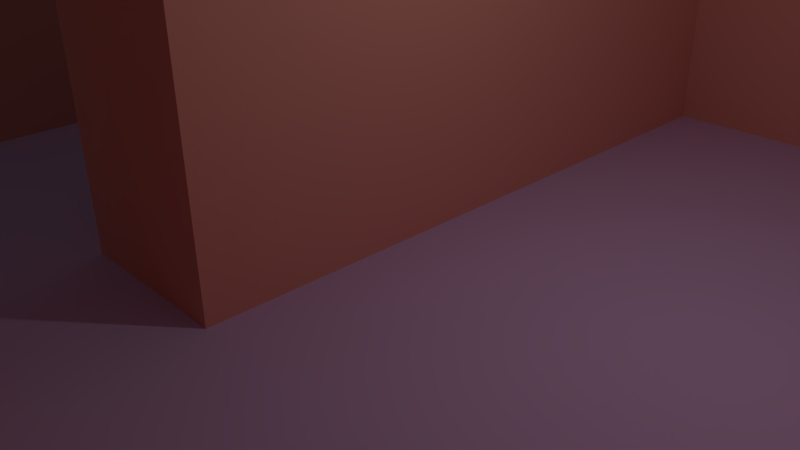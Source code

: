 # Source: wallTile08.blend  (saved by Blender 2.77.0; exported with 4.5.12 LTS)
import bpy
from mathutils import Matrix  # noqa: F401  (used for matrix-valued properties, if any)

bpy.ops.wm.read_factory_settings(use_empty=True)
scene = bpy.context.scene
scene.name = 'Scene'

# ---- collections
col_collection_1 = bpy.data.collections.new('Collection 1'); scene.collection.children.link(col_collection_1)

# ---- materials (node trees are filled in below, after node groups)
mat_floor = bpy.data.materials.new('Floor')
mat_floor.alpha_threshold = 0.0
mat_floor.use_transparent_shadow = False
mat_floor.diffuse_color = (0.6898, 0.4792, 0.8, 1.0)
mat_floor.roughness = 0.5
mat_wall = bpy.data.materials.new('Wall')
mat_wall.alpha_threshold = 0.0
mat_wall.use_transparent_shadow = False
mat_wall.diffuse_color = (0.8, 0.3578, 0.2896, 1.0)
mat_wall.roughness = 0.5
mat_door = bpy.data.materials.new('Door')
mat_door.alpha_threshold = 0.0
mat_door.use_transparent_shadow = False
mat_door.diffuse_color = (0.3735, 0.3944, 0.8, 1.0)
mat_door.roughness = 0.5

# ---- material node trees

# ---- world
world_world = bpy.data.worlds.new('World'); scene.world = world_world
world_world.color = (0.05088, 0.05088, 0.05088)
world_world.use_sun_shadow = False
world_world.sun_shadow_jitter_overblur = 0.0
world_world.cycles.sampling_method = 'NONE'
world_world.cycles.sample_map_resolution = 256

# ---- cameras
cam_camera = bpy.data.cameras.new('Camera')
cam_camera.clip_end = 100.0
cam_camera.lens = 35.0
cam_camera.sensor_width = 32.0
cam_camera.sensor_height = 18.0
cam_camera.ortho_scale = 7.314
cam_camera.dof.focus_distance = 0.0
cam_camera.dof.aperture_fstop = 128.0

# ---- lights
light_lamp = bpy.data.lights.new('Lamp', 'POINT')
light_lamp.transmission_factor = 0.0
light_lamp.cutoff_distance = 30.0
light_lamp.energy = 100.0
light_lamp.shadow_buffer_clip_start = 1.001
light_lamp.shadow_soft_size = 0.1
light_lamp.shadow_maximum_resolution = 0.006
light_lamp.use_absolute_resolution = True
light_lamp.cycles.use_multiple_importance_sampling = False

# ---- meshes
me_plane = bpy.data.meshes.new('Plane')
me_plane.from_pydata([(-1.0, -1.0, 0.0), (1.0, -1.0, 0.0), (-1.0, 1.0, 0.0), (1.0, 1.0, 0.0), (-1.0, 0.75, 0.0), (-1.0, 0.5, 0.0), (-1.0, 0.25, 0.0), (-1.0, 0.0, 0.0), (-1.0, -0.25, 0.0), (-1.0, -0.5, 0.0), (-1.0, -0.75, 0.0), (-0.75, -1.0, 0.0), (-0.5, -1.0, 0.0), (-0.25, -1.0, 0.0), (0.0, -1.0, 0.0), (0.25, -1.0, 0.0), (0.5, -1.0, 0.0), (0.75, -1.0, 0.0), (1.0, -0.75, 0.0), (1.0, -0.5, 0.0), (1.0, -0.25, 0.0), (1.0, 0.0, 0.0), (1.0, 0.25, 0.0), (1.0, 0.5, 0.0), (1.0, 0.75, 0.0), (0.75, 1.0, 0.0), (0.5, 1.0, 0.0), (0.25, 1.0, 0.0), (0.0, 1.0, 0.0), (-0.25, 1.0, 0.0), (-0.5, 1.0, 0.0), (-0.75, 1.0, 0.0), (-0.75, -0.75, 0.0), (-0.75, -0.5, 0.0), (-0.75, -0.25, 0.0), (-0.75, 0.0, 0.0), (-0.75, 0.25, 0.0), (-0.75, 0.5, 0.0), (-0.75, 0.75, 0.0), (-0.5, -0.75, 0.0), (-0.5, -0.5, 0.0), (-0.5, -0.25, 0.0), (-0.5, 0.0, 0.0), (-0.5, 0.25, 0.0), (-0.5, 0.5, 0.0), (-0.5, 0.75, 0.0), (-0.25, -0.75, 0.0), (-0.25, -0.5, 0.0), (-0.25, -0.25, 0.0), (-0.25, 0.0, 0.0), (-0.25, 0.25, 0.0), (-0.25, 0.5, 0.0), (-0.25, 0.75, 0.0), (0.0, -0.75, 0.0), (0.0, -0.5, 0.0), (0.0, -0.25, 0.0), (0.0, 0.0, 0.0), (0.0, 0.25, 0.0), (0.0, 0.5, 0.0), (0.0, 0.75, 0.0), (0.25, -0.75, 0.0), (0.25, -0.5, 0.0), (0.25, -0.25, 0.0), (0.25, 0.0, 0.0), (0.25, 0.25, 0.0), (0.25, 0.5, 0.0), (0.25, 0.75, 0.0), (0.5, -0.75, 0.0), (0.5, -0.5, 0.0), (0.5, -0.25, 0.0), (0.5, 0.0, 0.0), (0.5, 0.25, 0.0), (0.5, 0.5, 0.0), (0.5, 0.75, 0.0), (0.75, -0.75, 0.0), (0.75, -0.5, 0.0), (0.75, -0.25, 0.0), (0.75, 0.0, 0.0), (0.75, 0.25, 0.0), (0.75, 0.5, 0.0), (0.75, 0.75, 0.0), (-1.0, -0.75, 0.6), (-1.0, -1.0, 0.6), (-0.75, 1.0, 0.6), (-1.0, 1.0, 0.6), (-1.0, 0.75, 0.6), (-1.0, 0.5, 0.6), (-1.0, 0.25, 0.6), (-1.0, 0.0, 0.6), (-1.0, -0.25, 0.6), (-1.0, -0.5, 0.6), (-0.75, -1.0, 0.6), (-0.25, -1.0, 0.6), (0.0, -1.0, 0.6), (1.0, -0.25, 0.6), (1.0, 0.0, 0.6), (-0.75, 0.75, 0.6), (-0.75, -0.75, 0.6), (-0.75, -0.5, 0.6), (-0.75, -0.25, 0.6), (-0.75, 0.0, 0.6), (-0.75, 0.25, 0.6), (-0.75, 0.5, 0.6), (-0.25, -0.75, 0.6), (-0.25, -0.5, 0.6), (-0.25, -0.25, 0.6), (-0.25, 0.0, 0.6), (0.0, -0.75, 0.6), (0.0, -0.5, 0.6), (0.0, -0.25, 0.6), (0.0, 0.0, 0.6), (0.75, 1.0, 0.6), (0.5, 1.0, 0.6), (1.0, 0.25, 0.6), (1.0, 0.75, 0.6), (0.75, -0.25, 0.6), (0.75, 0.0, 0.6), (0.75, 0.0, 0.0), (0.5, 0.0, 0.0), (0.75, 0.0, 0.6), (1.0, 1.0, 0.6), (0.75, -0.05, 0.0), (0.5, -0.05, 0.0), (0.75, -0.05, 0.6), (1.0, 0.5, 0.6), (-0.2, -0.5, 0.0), (-0.2, -0.25, 0.0), (-0.2, -0.25, 0.6), (-0.2, -0.5, 0.6), (-0.8, -0.5, 0.0), (-0.8, -0.25, 0.0), (-0.8, -0.5, 0.6), (-0.8, -0.25, 0.6), (1.0, 0.0, 0.6), (0.5, -0.2, 0.0), (0.75, -0.2, 0.0), (0.75, -0.2, 0.6), (0.75, -1.0, 0.6), (1.0, -1.0, 0.6), (0.0, -1.0, 0.6), (0.25, -1.0, 0.6), (0.5, -1.0, 0.6), (1.0, -0.75, 0.6), (1.0, -0.5, 0.6), (1.0, -0.25, 0.6), (0.0, -0.75, 0.6), (0.25, -0.75, 0.6), (0.5, -0.75, 0.6), (0.75, -0.75, 0.6), (0.75, -0.5, 0.6), (0.75, -0.25, 0.6), (0.25, 1.0, 0.6), (0.0, 1.0, 0.6), (-0.25, 1.0, 0.6), (-0.25, 0.75, 0.6), (-0.25, 0.0, 0.6), (-0.25, 0.25, 0.6), (-0.25, 0.5, 0.6), (0.0, 0.75, 0.6), (0.0, 0.0, 0.6), (0.0, 0.25, 0.6), (0.0, 0.5, 0.6), (0.25, 0.75, 0.6), (0.5, 0.75, 0.6), (0.75, 0.75, 0.6), (0.75, 0.0, 0.6), (0.75, 0.25, 0.6), (0.75, 0.5, 0.6), (-0.05, -0.5, 0.0), (-0.05, -0.25, 0.0), (-0.05, -0.25, 0.6), (-0.05, -0.5, 0.6), (-0.8, 0.5, 0.0), (-0.8, 0.75, 0.0), (-0.8, 0.75, 0.6), (-0.8, 0.5, 0.6), (-0.2, 0.5, 0.0), (-0.2, 0.75, 0.0), (-0.2, 0.75, 0.6), (-0.2, 0.5, 0.6), (0.5, -0.95, 0.0), (0.75, -0.95, 0.0), (0.5, -0.95, 0.6), (0.75, -0.95, 0.6), (0.5, 0.95, 0.0), (0.25, 0.95, 0.0), (0.5, 0.95, 0.6), (0.25, 0.95, 0.6)], [], [(79, 78, 166, 167), (53, 54, 108, 107), (38, 45, 30, 31), (45, 52, 29, 30), (25, 26, 112, 111), (58, 59, 158, 161), (29, 52, 154, 153), (78, 77, 165, 166), (163, 164, 111, 112), (2, 4, 85, 84), (14, 53, 107, 93), (31, 2, 84, 83), (13, 14, 93, 92), (10, 0, 82, 81), (118, 56, 55, 69), (11, 12, 39, 32), (32, 39, 40, 33), (33, 40, 41, 34), (34, 41, 42, 35), (35, 42, 43, 36), (36, 43, 44, 37), (37, 44, 45, 38), (12, 13, 46, 39), (39, 46, 47, 40), (40, 47, 48, 41), (41, 48, 49, 42), (42, 49, 50, 43), (43, 50, 51, 44), (44, 51, 52, 45), (96, 102, 175, 174), (49, 48, 105, 106), (80, 79, 167, 164), (162, 163, 112, 151), (59, 66, 162, 158), (154, 52, 177, 178), (66, 73, 163, 162), (141, 16, 180, 182), (53, 60, 61, 54), (54, 61, 62, 55), (36, 37, 102, 101), (56, 63, 64, 57), (57, 64, 65, 58), (58, 65, 66, 59), (76, 75, 149, 150), (60, 67, 68, 61), (61, 68, 69, 62), (0, 11, 91, 82), (63, 70, 71, 64), (64, 71, 72, 65), (65, 72, 73, 66), (15, 16, 141, 140), (67, 74, 75, 68), (68, 75, 76, 69), (48, 47, 125, 126), (70, 77, 78, 71), (71, 78, 79, 72), (72, 79, 80, 73), (17, 1, 138, 137), (75, 74, 148, 149), (14, 15, 140, 139), (158, 162, 151, 152), (3, 25, 111, 120), (57, 58, 161, 160), (73, 80, 164, 163), (85, 96, 83, 84), (82, 91, 97, 81), (81, 97, 98, 90), (90, 98, 99, 89), (89, 99, 100, 88), (88, 100, 101, 87), (87, 101, 102, 86), (86, 102, 96, 85), (92, 93, 107, 103), (103, 107, 108, 104), (104, 108, 109, 105), (105, 109, 110, 106), (26, 27, 185, 184), (167, 124, 114, 164), (166, 113, 124, 167), (115, 94, 95, 116), (56, 49, 106, 110), (76, 20, 94, 115), (4, 5, 86, 85), (38, 31, 83, 96), (165, 133, 113, 166), (109, 108, 171, 170), (21, 77, 116, 95), (5, 6, 87, 86), (11, 32, 97, 91), (6, 7, 88, 87), (32, 33, 98, 97), (20, 21, 95, 94), (7, 8, 89, 88), (99, 98, 131, 132), (46, 13, 92, 103), (8, 9, 90, 89), (34, 35, 100, 99), (47, 46, 103, 104), (9, 10, 81, 90), (35, 36, 101, 100), (154, 158, 152, 153), (77, 70, 118, 117), (116, 77, 117, 119), (56, 110, 109, 55), (157, 161, 158, 154), (117, 118, 122, 121), (119, 117, 121, 123), (156, 160, 161, 157), (126, 125, 168, 169), (104, 105, 127, 128), (47, 104, 128, 125), (105, 48, 126, 127), (129, 130, 132, 131), (34, 99, 132, 130), (98, 33, 129, 131), (33, 34, 130, 129), (122, 134, 135, 121), (76, 115, 136, 135), (164, 114, 120, 111), (69, 76, 135, 134), (123, 121, 135, 136), (155, 159, 160, 156), (139, 140, 146, 145), (140, 141, 147, 146), (141, 137, 148, 147), (137, 138, 142, 148), (148, 142, 143, 149), (149, 143, 144, 150), (1, 18, 142, 138), (18, 19, 143, 142), (74, 67, 147, 148), (67, 60, 146, 147), (60, 53, 145, 146), (19, 20, 144, 143), (53, 14, 139, 145), (20, 76, 150, 144), (27, 28, 152, 151), (77, 21, 133, 165), (28, 29, 153, 152), (21, 22, 113, 133), (22, 23, 124, 113), (49, 56, 159, 155), (50, 49, 155, 156), (56, 57, 160, 159), (23, 24, 114, 124), (24, 3, 120, 114), (51, 50, 156, 157), (126, 169, 170, 127), (108, 54, 168, 171), (54, 55, 169, 168), (55, 109, 170, 169), (127, 170, 171, 128), (128, 171, 168, 125), (172, 173, 174, 175), (38, 96, 174, 173), (102, 37, 172, 175), (37, 38, 173, 172), (177, 176, 179, 178), (157, 154, 178, 179), (51, 157, 179, 176), (52, 51, 176, 177), (180, 181, 183, 182), (137, 141, 182, 183), (16, 17, 181, 180), (17, 137, 183, 181), (184, 185, 187, 186), (27, 151, 187, 185), (112, 26, 184, 186), (151, 112, 186, 187)])
me_plane.polygons.foreach_set('material_index', [1, 1, 0, 0, 1, 1, 1, 1, 0, 1, 1, 1, 1, 1, 0, 0, 0, 0, 0, 0, 0, 0, 0, 0, 0, 0, 0, 0, 0, 0, 1, 1, 0, 1, 1, 1, 1, 0, 0, 1, 0, 0, 0, 1, 0, 0, 1, 0, 0, 0, 1, 0, 0, 0, 0, 0, 0, 1, 1, 1, 0, 1, 1, 1, 0, 0, 0, 0, 0, 0, 0, 0, 0, 0, 0, 0, 0, 0, 0, 0, 1, 1, 1, 1, 0, 0, 1, 1, 1, 1, 1, 1, 1, 0, 1, 1, 1, 1, 1, 1, 0, 0, 0, 1, 0, 0, 1, 0, 0, 0, 1, 1, 2, 1, 1, 0, 0, 1, 0, 0, 1, 0, 0, 0, 0, 0, 0, 0, 1, 1, 1, 1, 1, 1, 1, 1, 1, 1, 1, 1, 1, 1, 1, 1, 1, 1, 1, 1, 1, 0, 1, 1, 1, 2, 1, 1, 0, 2, 0, 1, 0, 2, 0, 0, 1, 2, 1, 1, 0])
_uv = me_plane.uv_layers.new(name='UVMap')
_uv.uv.foreach_set('vector', [0.7709, 0.075, 0.6584, 0.075, 0.6584, 0.975, 0.7709, 0.975, 0.2084, 0.075, 0.3209, 0.075, 0.3209, 0.975, 0.2084, 0.975, -2.5, 3.587, -1.5, 3.587, -1.5, 4.588, -2.5, 4.588, -1.5, 3.587, -0.5, 3.587, -0.5, 4.588, -1.5, 4.588, 0.8834, 0.075, 0.7709, 0.075, 0.7709, 0.975, 0.8834, 0.975, 0.7709, 0.075, 0.8834, 0.075, 0.8834, 0.975, 0.7709, 0.975, 0.09585, 0.075, -0.01665, 0.075, -0.01665, 0.975, 0.09585, 0.975, 0.6584, 0.075, 0.5459, 0.075, 0.5459, 0.975, 0.6584, 0.975, 2.5, 3.587, 3.5, 3.587, 3.5, 4.588, 2.5, 4.588, 0.09585, 0.075, -0.01665, 0.075, -0.01665, 0.975, 0.09585, 0.975, 0.09585, 0.075, 0.2084, 0.075, 0.2084, 0.975, 0.09585, 0.975, 0.2084, 0.075, 0.09585, 0.075, 0.09585, 0.975, 0.2084, 0.975, 0.4334, 0.075, 0.5459, 0.075, 0.5459, 0.975, 0.4334, 0.975, 0.2084, 0.075, 0.09585, 0.075, 0.09585, 0.975, 0.2084, 0.975, 2.5, 0.5875, 0.5, 0.5875, 0.5, -0.4125, 2.5, -0.4125, -2.5, -3.413, -1.5, -3.413, -1.5, -2.413, -2.5, -2.413, -2.5, -2.413, -1.5, -2.413, -1.5, -1.413, -2.5, -1.413, -2.5, -1.413, -1.5, -1.413, -1.5, -0.4125, -2.5, -0.4125, -2.5, -0.4125, -1.5, -0.4125, -1.5, 0.5875, -2.5, 0.5875, -2.5, 0.5875, -1.5, 0.5875, -1.5, 1.587, -2.5, 1.587, -2.5, 1.587, -1.5, 1.587, -1.5, 2.587, -2.5, 2.587, -2.5, 2.587, -1.5, 2.587, -1.5, 3.587, -2.5, 3.587, -1.5, -3.413, -0.5, -3.413, -0.5, -2.413, -1.5, -2.413, -1.5, -2.413, -0.5, -2.413, -0.5, -1.413, -1.5, -1.413, -1.5, -1.413, -0.5, -1.413, -0.5, -0.4125, -1.5, -0.4125, -1.5, -0.4125, -0.5, -0.4125, -0.5, 0.5875, -1.5, 0.5875, -1.5, 0.5875, -0.5, 0.5875, -0.5, 1.587, -1.5, 1.587, -1.5, 1.587, -0.5, 1.587, -0.5, 2.587, -1.5, 2.587, -1.5, 2.587, -0.5, 2.587, -0.5, 3.587, -1.5, 3.587, -2.5, 3.587, -2.5, 2.587, -2.7, 2.587, -2.7, 3.587, 0.5459, 0.075, 0.4334, 0.075, 0.4334, 0.975, 0.5459, 0.975, 0.8834, 0.075, 0.7709, 0.075, 0.7709, 0.975, 0.8834, 0.975, 1.5, 3.587, 2.5, 3.587, 2.5, 4.588, 1.5, 4.588, 0.5459, 0.075, 0.6584, 0.075, 0.6584, 0.975, 0.5459, 0.975, 0.4334, 0.975, 0.4334, 0.075, 0.4559, 0.075, 0.4559, 0.975, 0.6584, 0.075, 0.7709, 0.075, 0.7709, 0.975, 0.6584, 0.975, 0.09585, 0.975, 0.09585, 0.075, 0.1184, 0.075, 0.1184, 0.975, 0.5, -2.413, 1.5, -2.413, 1.5, -1.413, 0.5, -1.413, 0.5, -1.413, 1.5, -1.413, 1.5, -0.4125, 0.5, -0.4125, 0.6584, 0.075, 0.7709, 0.075, 0.7709, 0.975, 0.6584, 0.975, 0.5, 0.5875, 1.5, 0.5875, 1.5, 1.587, 0.5, 1.587, 0.5, 1.587, 1.5, 1.587, 1.5, 2.587, 0.5, 2.587, 0.5, 2.587, 1.5, 2.587, 1.5, 3.587, 0.5, 3.587, 0.4334, 0.075, 0.3209, 0.075, 0.3209, 0.975, 0.4334, 0.975, 1.5, -2.413, 2.5, -2.413, 2.5, -1.413, 1.5, -1.413, 1.5, -1.413, 2.5, -1.413, 2.5, -0.4125, 1.5, -0.4125, 0.09585, 0.075, 0.2084, 0.075, 0.2084, 0.975, 0.09585, 0.975, 1.5, 0.5875, 2.5, 0.5875, 2.5, 1.587, 1.5, 1.587, 1.5, 1.587, 2.5, 1.587, 2.5, 2.587, 1.5, 2.587, 1.5, 2.587, 2.5, 2.587, 2.5, 3.587, 1.5, 3.587, 0.6584, 0.075, 0.7709, 0.075, 0.7709, 0.975, 0.6584, 0.975, 2.5, -2.413, 3.5, -2.413, 3.5, -1.413, 2.5, -1.413, 2.5, -1.413, 3.5, -1.413, 3.5, -0.4125, 2.5, -0.4125, -0.5, -0.4125, -0.5, -1.413, -0.3, -1.413, -0.3, -0.4125, 2.5, 0.5875, 3.5, 0.5875, 3.5, 1.587, 2.5, 1.587, 2.5, 1.587, 3.5, 1.587, 3.5, 2.587, 2.5, 2.587, 2.5, 2.587, 3.5, 2.587, 3.5, 3.587, 2.5, 3.587, 0.8834, 0.075, 0.9959, 0.075, 0.9959, 0.975, 0.8834, 0.975, 0.3209, 0.075, 0.2084, 0.075, 0.2084, 0.975, 0.3209, 0.975, 0.5459, 0.075, 0.6584, 0.075, 0.6584, 0.975, 0.5459, 0.975, 0.5, 3.587, 1.5, 3.587, 1.5, 4.588, 0.5, 4.588, 0.09585, 0.075, -0.01665, 0.075, -0.01665, 0.975, 0.09585, 0.975, 0.6584, 0.075, 0.7709, 0.075, 0.7709, 0.975, 0.6584, 0.975, 0.7709, 0.075, 0.8834, 0.075, 0.8834, 0.975, 0.7709, 0.975, -3.5, 3.587, -2.5, 3.587, -2.5, 4.588, -3.5, 4.588, -3.5, -3.413, -2.5, -3.413, -2.5, -2.413, -3.5, -2.413, -3.5, -2.413, -2.5, -2.413, -2.5, -1.413, -3.5, -1.413, -3.5, -1.413, -2.5, -1.413, -2.5, -0.4125, -3.5, -0.4125, -3.5, -0.4125, -2.5, -0.4125, -2.5, 0.5875, -3.5, 0.5875, -3.5, 0.5875, -2.5, 0.5875, -2.5, 1.587, -3.5, 1.587, -3.5, 1.587, -2.5, 1.587, -2.5, 2.587, -3.5, 2.587, -3.5, 2.587, -2.5, 2.587, -2.5, 3.587, -3.5, 3.587, -0.5, -3.413, 0.5, -3.413, 0.5, -2.413, -0.5, -2.413, -0.5, -2.413, 0.5, -2.413, 0.5, -1.413, -0.5, -1.413, -0.5, -1.413, 0.5, -1.413, 0.5, -0.4125, -0.5, -0.4125, -0.5, -0.4125, 0.5, -0.4125, 0.5, 0.5875, -0.5, 0.5875, 2.5, -3.413, 1.5, -3.413, 1.5, -3.613, 2.5, -3.613, 3.5, 2.587, 4.5, 2.587, 4.5, 3.587, 3.5, 3.587, 3.5, 1.587, 4.5, 1.587, 4.5, 2.587, 3.5, 2.587, 3.5, -0.4125, 4.5, -0.4125, 4.5, 0.5875, 3.5, 0.5875, 0.5459, 0.075, 0.4334, 0.075, 0.4334, 0.975, 0.5459, 0.975, 0.8834, 0.075, 0.9959, 0.075, 0.9959, 0.975, 0.8834, 0.975, 0.8834, 0.075, 0.7709, 0.075, 0.7709, 0.975, 0.8834, 0.975, 0.8834, 0.075, 0.9959, 0.075, 0.9959, 0.975, 0.8834, 0.975, 3.5, 0.5875, 4.5, 0.5875, 4.5, 1.587, 3.5, 1.587, 0.5, -0.4125, 0.5, -1.413, 0.3, -1.413, 0.3, -0.4125, 0.09585, 0.075, -0.01665, 0.075, -0.01665, 0.975, 0.09585, 0.975, 0.7709, 0.075, 0.6584, 0.075, 0.6584, 0.975, 0.7709, 0.975, 0.09585, 0.075, 0.2084, 0.075, 0.2084, 0.975, 0.09585, 0.975, 0.6584, 0.075, 0.5459, 0.075, 0.5459, 0.975, 0.6584, 0.975, 0.2084, 0.075, 0.3209, 0.075, 0.3209, 0.975, 0.2084, 0.975, 0.4334, 0.075, 0.5459, 0.075, 0.5459, 0.975, 0.4334, 0.975, 0.5459, 0.075, 0.4334, 0.075, 0.4334, 0.975, 0.5459, 0.975, -2.5, -0.4125, -2.5, -1.413, -2.7, -1.413, -2.7, -0.4125, 0.2084, 0.075, 0.09585, 0.075, 0.09585, 0.975, 0.2084, 0.975, 0.4334, 0.075, 0.3209, 0.075, 0.3209, 0.975, 0.4334, 0.975, 0.4334, 0.075, 0.5459, 0.075, 0.5459, 0.975, 0.4334, 0.975, 0.3209, 0.075, 0.2084, 0.075, 0.2084, 0.975, 0.3209, 0.975, 0.3209, 0.075, 0.2084, 0.075, 0.2084, 0.975, 0.3209, 0.975, 0.5459, 0.075, 0.6584, 0.075, 0.6584, 0.975, 0.5459, 0.975, -0.5, 3.587, 0.5, 3.587, 0.5, 4.588, -0.5, 4.588, 3.5, 0.5875, 2.5, 0.5875, 2.5, 0.5875, 3.5, 0.5875, 3.5, 0.5875, 3.5, 0.5875, 3.5, 0.5875, 3.5, 0.5875, 0.5459, 0.075, 0.5459, 0.975, 0.4334, 0.975, 0.4334, 0.075, -0.5, 2.587, 0.5, 2.587, 0.5, 3.587, -0.5, 3.587, 3.5, 0.5875, 2.5, 0.5875, 2.5, 0.3875, 3.5, 0.3875, 0.5459, 0.975, 0.5459, 0.075, 0.5234, 0.075, 0.5234, 0.975, -0.5, 1.587, 0.5, 1.587, 0.5, 2.587, -0.5, 2.587, -0.3, -0.4125, -0.3, -1.413, 0.3, -1.413, 0.3, -0.4125, -0.5, -1.413, -0.5, -0.4125, -0.3, -0.4125, -0.3, -1.413, 0.4334, 0.075, 0.4334, 0.975, 0.4559, 0.975, 0.4559, 0.075, 0.4334, 0.975, 0.4334, 0.075, 0.4559, 0.075, 0.4559, 0.975, 0.2672, 0.02412, 0.6703, 0.02412, 0.6703, 0.9915, 0.2672, 0.9915, 0.2084, 0.075, 0.2084, 0.975, 0.1859, 0.975, 0.1859, 0.075, 0.2084, 0.975, 0.2084, 0.075, 0.1859, 0.075, 0.1859, 0.975, -2.5, -1.413, -2.5, -0.4125, -2.7, -0.4125, -2.7, -1.413, 2.5, 0.3875, 2.5, -0.2125, 3.5, -0.2125, 3.5, 0.3875, 0.4334, 0.075, 0.4334, 0.975, 0.4559, 0.975, 0.4559, 0.075, 3.5, 3.587, 4.5, 3.587, 4.5, 4.588, 3.5, 4.588, 2.5, -0.4125, 3.5, -0.4125, 3.5, -0.2125, 2.5, -0.2125, 0.5234, 0.975, 0.5234, 0.075, 0.4559, 0.075, 0.4559, 0.975, -0.5, 0.5875, 0.5, 0.5875, 0.5, 1.587, -0.5, 1.587, 0.5, -3.413, 1.5, -3.413, 1.5, -2.413, 0.5, -2.413, 1.5, -3.413, 2.5, -3.413, 2.5, -2.413, 1.5, -2.413, 2.5, -3.413, 3.5, -3.413, 3.5, -2.413, 2.5, -2.413, 3.5, -3.413, 4.5, -3.413, 4.5, -2.413, 3.5, -2.413, 3.5, -2.413, 4.5, -2.413, 4.5, -1.413, 3.5, -1.413, 3.5, -1.413, 4.5, -1.413, 4.5, -0.4125, 3.5, -0.4125, 0.09585, 0.075, 0.2084, 0.075, 0.2084, 0.975, 0.09585, 0.975, 0.2084, 0.075, 0.3209, 0.075, 0.3209, 0.975, 0.2084, 0.975, 0.8834, 0.075, 0.7709, 0.075, 0.7709, 0.975, 0.8834, 0.975, 0.7709, 0.075, 0.6584, 0.075, 0.6584, 0.975, 0.7709, 0.975, 0.6584, 0.075, 0.5459, 0.075, 0.5459, 0.975, 0.6584, 0.975, 0.3209, 0.075, 0.4334, 0.075, 0.4334, 0.975, 0.3209, 0.975, 0.2084, 0.075, 0.09585, 0.075, 0.09585, 0.975, 0.2084, 0.975, 0.09585, 0.075, -0.01665, 0.075, -0.01665, 0.975, 0.09585, 0.975, 0.6584, 0.075, 0.5459, 0.075, 0.5459, 0.975, 0.6584, 0.975, 0.8834, 0.075, 0.9959, 0.075, 0.9959, 0.975, 0.8834, 0.975, 0.5459, 0.075, 0.4334, 0.075, 0.4334, 0.975, 0.5459, 0.975, 0.5459, 0.075, 0.6584, 0.075, 0.6584, 0.975, 0.5459, 0.975, 0.6584, 0.075, 0.7709, 0.075, 0.7709, 0.975, 0.6584, 0.975, 0.4334, 0.075, 0.5459, 0.075, 0.5459, 0.975, 0.4334, 0.975, 0.6584, 0.075, 0.5459, 0.075, 0.5459, 0.975, 0.6584, 0.975, 0.5459, 0.075, 0.6584, 0.075, 0.6584, 0.975, 0.5459, 0.975, 0.7709, 0.075, 0.8834, 0.075, 0.8834, 0.975, 0.7709, 0.975, 0.8834, 0.075, 0.9959, 0.075, 0.9959, 0.975, 0.8834, 0.975, 0.7709, 0.075, 0.6584, 0.075, 0.6584, 0.975, 0.7709, 0.975, 0.4559, 0.075, 0.5234, 0.075, 0.5234, 0.975, 0.4559, 0.975, 0.5459, 0.975, 0.5459, 0.075, 0.5234, 0.075, 0.5234, 0.975, 0.5, -1.413, 0.5, -0.4125, 0.3, -0.4125, 0.3, -1.413, 0.5459, 0.075, 0.5459, 0.975, 0.5234, 0.975, 0.5234, 0.075, 0.4559, -0.3, 0.5234, -0.3, 0.5234, -0.675, 0.4559, -0.675, 0.4559, 0.975, 0.5234, 0.975, 0.5234, 0.075, 0.4559, 0.075, 0.2672, 0.02412, 0.6703, 0.02412, 0.6703, 0.9915, 0.2672, 0.9915, 0.2084, 0.075, 0.2084, 0.975, 0.1859, 0.975, 0.1859, 0.075, 0.2084, 0.975, 0.2084, 0.075, 0.1859, 0.075, 0.1859, 0.975, -2.5, 2.587, -2.5, 3.587, -2.7, 3.587, -2.7, 2.587, 0.2672, 0.02412, 0.6703, 0.02412, 0.6703, 0.9915, 0.2672, 0.9915, -0.5, 2.587, -0.5, 3.587, -0.3, 3.587, -0.3, 2.587, 0.4334, 0.075, 0.4334, 0.975, 0.4559, 0.975, 0.4559, 0.075, -0.5, 3.587, -0.5, 2.587, -0.3, 2.587, -0.3, 3.587, 0.2672, 0.02412, 0.6703, 0.02412, 0.6703, 0.9915, 0.2672, 0.9915, 3.5, -3.413, 2.5, -3.413, 2.5, -3.213, 3.5, -3.213, 2.5, -3.413, 3.5, -3.413, 3.5, -3.213, 2.5, -3.213, 0.09585, 0.075, 0.09585, 0.975, 0.1184, 0.975, 0.1184, 0.075, 0.2672, 0.02412, 0.6703, 0.02412, 0.6703, 0.9915, 0.2672, 0.9915, 0.09585, 0.075, 0.09585, 0.975, 0.07335, 0.975, 0.07335, 0.075, 0.09585, 0.975, 0.09585, 0.075, 0.07335, 0.075, 0.07335, 0.975, 1.5, -3.413, 2.5, -3.413, 2.5, -3.613, 1.5, -3.613])
me_plane.materials.append(mat_floor)
me_plane.materials.append(mat_wall)
me_plane.materials.append(mat_door)
me_plane.use_remesh_preserve_volume = False
me_plane.use_remesh_preserve_attributes = False
me_plane.use_mirror_vertex_groups = False
me_plane.update()

# ---- objects
ob_plane = bpy.data.objects.new('Plane', me_plane)
ob_lamp = bpy.data.objects.new('Lamp', light_lamp)
ob_camera = bpy.data.objects.new('Camera', cam_camera)

# ---- transforms, parenting, visibility, modifiers, constraints
ob_plane.location = (0.0, 0.0, 0.0)
ob_plane.scale = (10.0, 10.0, 10.0)
ob_plane.lineart.crease_threshold = 0.0
ob_lamp.location = (4.076, 1.005, 5.904)
ob_lamp.rotation_euler = (0.6503, 0.05522, 1.866)
ob_lamp.lock_rotations_4d = False
ob_lamp.empty_display_type = 'ARROWS'
ob_lamp.color = (0.0, 0.0, 0.0, 0.0)
ob_lamp.lineart.crease_threshold = 0.0
ob_camera.location = (7.481, -6.508, 5.344)
ob_camera.rotation_euler = (1.109, 0.01082, 0.8149)
ob_camera.lock_rotations_4d = False
ob_camera.empty_display_type = 'ARROWS'
ob_camera.color = (0.0, 0.0, 0.0, 0.0)
ob_camera.display_type = 'WIRE'
ob_camera.lineart.crease_threshold = 0.0

# ---- collection membership
col_collection_1.objects.link(ob_plane)
col_collection_1.objects.link(ob_lamp)
col_collection_1.objects.link(ob_camera)

# ---- scene / render settings (as saved in the file)
scene.camera = ob_camera
scene.frame_start = 1; scene.frame_end = 250; scene.frame_set(1)
scene.render.engine = 'BLENDER_EEVEE_NEXT'
scene.render.resolution_percentage = 50
scene.render.dither_intensity = 0.0
scene.cycles.use_denoising = False
scene.cycles.samples = 10
scene.cycles.sampling_pattern = 'TABULATED_SOBOL'
scene.cycles.light_sampling_threshold = 0.0
scene.cycles.use_adaptive_sampling = False
scene.cycles.use_light_tree = False
scene.cycles.blur_glossy = 0.0
scene.cycles.pixel_filter_type = 'GAUSSIAN'
scene.cycles.sample_clamp_indirect = 0.0
scene.view_settings.view_transform = 'Standard'
bpy.context.view_layer.update()

